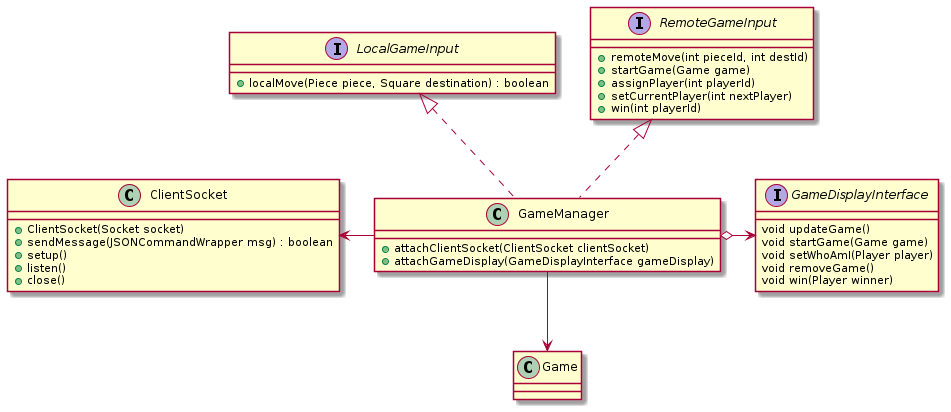

The diagram above was rendered by PlantUML. Its source (embedded in the PNG):
@startuml
'https://plantuml.com/class-diagram

class GameManager implements LocalGameInput, RemoteGameInput{
    +attachClientSocket(ClientSocket clientSocket)
    +attachGameDisplay(GameDisplayInterface gameDisplay)
}

GameManager --> Game
GameManager o-> GameDisplayInterface
class Game

interface LocalGameInput{
+localMove(Piece piece, Square destination) : boolean
}
interface RemoteGameInput{
    +remoteMove(int pieceId, int destId)
    +startGame(Game game)
    +assignPlayer(int playerId)
    +setCurrentPlayer(int nextPlayer)
    +win(int playerId)
}

interface GameDisplayInterface{
        void updateGame()
        void startGame(Game game)
        void setWhoAmI(Player player)
        void removeGame()
        void win(Player winner)
}

class ClientSocket{
    +ClientSocket(Socket socket)
    +sendMessage(JSONCommandWrapper msg) : boolean
    +setup()
    +listen()
    +close()
}

'ClientSocket -> RemoteGameInput
ClientSocket <- GameManager 

@enduml